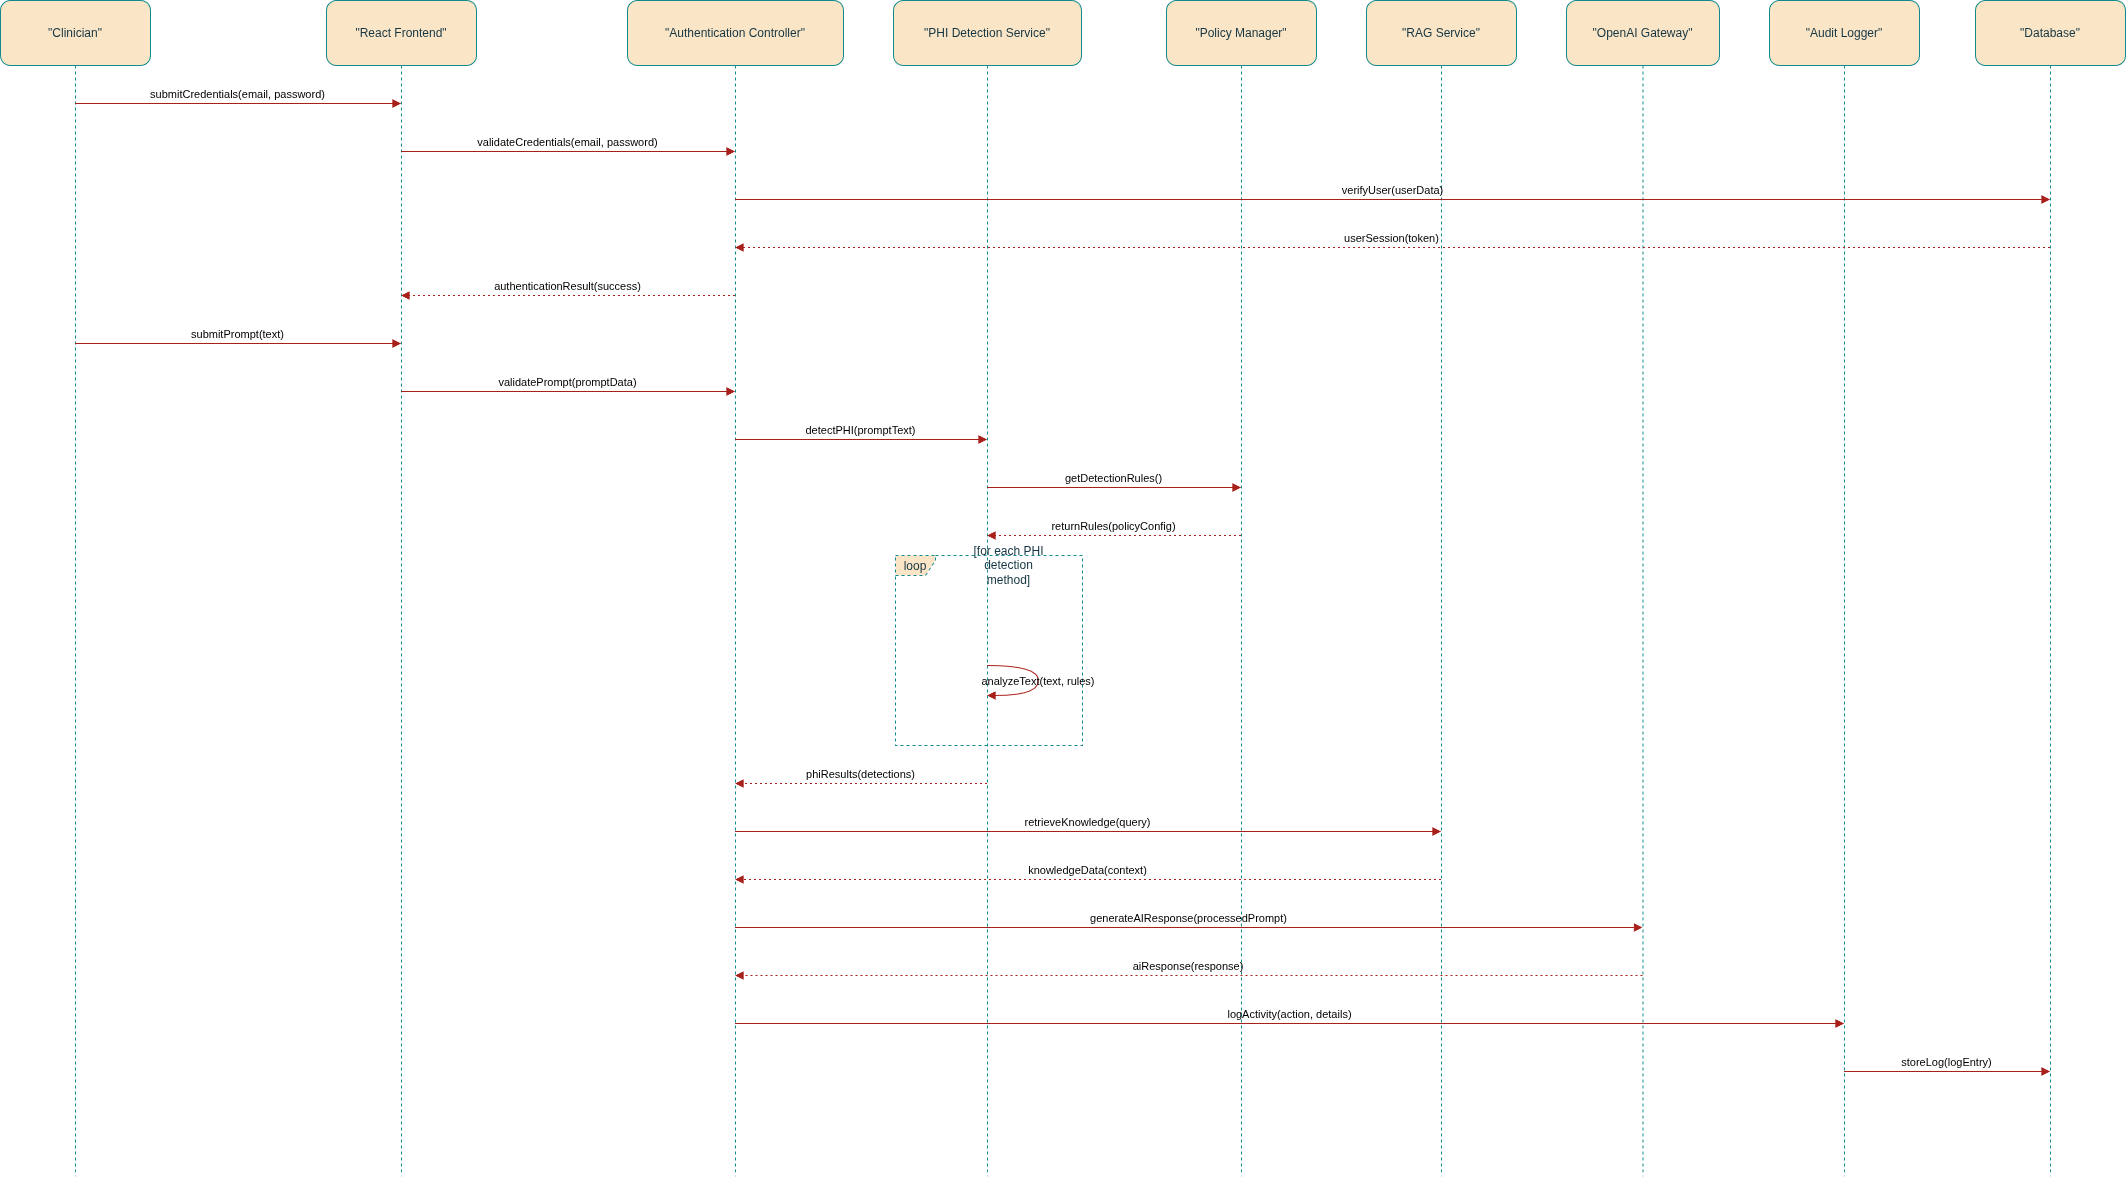

The diagram above was exported from draw.io. Its source (the exported page's mxGraphModel, read from the mxfile embedded in the PNG):
<mxGraphModel dx="1042" dy="498" grid="1" gridSize="10" guides="1" tooltips="1" connect="1" arrows="1" fold="1" page="1" pageScale="1" pageWidth="850" pageHeight="1100" math="0" shadow="0">
  <root>
    <mxCell id="0" />
    <mxCell id="1" parent="0" />
    <mxCell id="2" parent="1" style="shape=umlLifeline;perimeter=lifelinePerimeter;whiteSpace=wrap;container=1;dropTarget=0;collapsible=0;recursiveResize=0;outlineConnect=0;portConstraint=eastwest;newEdgeStyle={&quot;edgeStyle&quot;:&quot;elbowEdgeStyle&quot;,&quot;elbow&quot;:&quot;vertical&quot;,&quot;curved&quot;:0,&quot;rounded&quot;:0};size=65;labelBackgroundColor=none;fillColor=#FAE5C7;strokeColor=#0F8B8D;fontColor=#143642;rounded=1;" value="&quot;Clinician&quot;" vertex="1">
      <mxGeometry height="1176" width="150" as="geometry" />
    </mxCell>
    <mxCell id="3" parent="1" style="shape=umlLifeline;perimeter=lifelinePerimeter;whiteSpace=wrap;container=1;dropTarget=0;collapsible=0;recursiveResize=0;outlineConnect=0;portConstraint=eastwest;newEdgeStyle={&quot;edgeStyle&quot;:&quot;elbowEdgeStyle&quot;,&quot;elbow&quot;:&quot;vertical&quot;,&quot;curved&quot;:0,&quot;rounded&quot;:0};size=65;labelBackgroundColor=none;fillColor=#FAE5C7;strokeColor=#0F8B8D;fontColor=#143642;rounded=1;" value="&quot;React Frontend&quot;" vertex="1">
      <mxGeometry height="1176" width="150" x="326" as="geometry" />
    </mxCell>
    <mxCell id="4" parent="1" style="shape=umlLifeline;perimeter=lifelinePerimeter;whiteSpace=wrap;container=1;dropTarget=0;collapsible=0;recursiveResize=0;outlineConnect=0;portConstraint=eastwest;newEdgeStyle={&quot;edgeStyle&quot;:&quot;elbowEdgeStyle&quot;,&quot;elbow&quot;:&quot;vertical&quot;,&quot;curved&quot;:0,&quot;rounded&quot;:0};size=65;labelBackgroundColor=none;fillColor=#FAE5C7;strokeColor=#0F8B8D;fontColor=#143642;rounded=1;" value="&quot;Authentication Controller&quot;" vertex="1">
      <mxGeometry height="1176" width="216" x="627" as="geometry" />
    </mxCell>
    <mxCell id="5" parent="1" style="shape=umlLifeline;perimeter=lifelinePerimeter;whiteSpace=wrap;container=1;dropTarget=0;collapsible=0;recursiveResize=0;outlineConnect=0;portConstraint=eastwest;newEdgeStyle={&quot;edgeStyle&quot;:&quot;elbowEdgeStyle&quot;,&quot;elbow&quot;:&quot;vertical&quot;,&quot;curved&quot;:0,&quot;rounded&quot;:0};size=65;labelBackgroundColor=none;fillColor=#FAE5C7;strokeColor=#0F8B8D;fontColor=#143642;rounded=1;" value="&quot;PHI Detection Service&quot;" vertex="1">
      <mxGeometry height="1176" width="188" x="893" as="geometry" />
    </mxCell>
    <mxCell id="6" parent="1" style="shape=umlLifeline;perimeter=lifelinePerimeter;whiteSpace=wrap;container=1;dropTarget=0;collapsible=0;recursiveResize=0;outlineConnect=0;portConstraint=eastwest;newEdgeStyle={&quot;edgeStyle&quot;:&quot;elbowEdgeStyle&quot;,&quot;elbow&quot;:&quot;vertical&quot;,&quot;curved&quot;:0,&quot;rounded&quot;:0};size=65;labelBackgroundColor=none;fillColor=#FAE5C7;strokeColor=#0F8B8D;fontColor=#143642;rounded=1;" value="&quot;Policy Manager&quot;" vertex="1">
      <mxGeometry height="1176" width="150" x="1166" as="geometry" />
    </mxCell>
    <mxCell id="7" parent="1" style="shape=umlLifeline;perimeter=lifelinePerimeter;whiteSpace=wrap;container=1;dropTarget=0;collapsible=0;recursiveResize=0;outlineConnect=0;portConstraint=eastwest;newEdgeStyle={&quot;edgeStyle&quot;:&quot;elbowEdgeStyle&quot;,&quot;elbow&quot;:&quot;vertical&quot;,&quot;curved&quot;:0,&quot;rounded&quot;:0};size=65;labelBackgroundColor=none;fillColor=#FAE5C7;strokeColor=#0F8B8D;fontColor=#143642;rounded=1;" value="&quot;RAG Service&quot;" vertex="1">
      <mxGeometry height="1176" width="150" x="1366" as="geometry" />
    </mxCell>
    <mxCell id="8" parent="1" style="shape=umlLifeline;perimeter=lifelinePerimeter;whiteSpace=wrap;container=1;dropTarget=0;collapsible=0;recursiveResize=0;outlineConnect=0;portConstraint=eastwest;newEdgeStyle={&quot;edgeStyle&quot;:&quot;elbowEdgeStyle&quot;,&quot;elbow&quot;:&quot;vertical&quot;,&quot;curved&quot;:0,&quot;rounded&quot;:0};size=65;labelBackgroundColor=none;fillColor=#FAE5C7;strokeColor=#0F8B8D;fontColor=#143642;rounded=1;" value="&quot;OpenAI Gateway&quot;" vertex="1">
      <mxGeometry height="1176" width="153" x="1566" as="geometry" />
    </mxCell>
    <mxCell id="9" parent="1" style="shape=umlLifeline;perimeter=lifelinePerimeter;whiteSpace=wrap;container=1;dropTarget=0;collapsible=0;recursiveResize=0;outlineConnect=0;portConstraint=eastwest;newEdgeStyle={&quot;edgeStyle&quot;:&quot;elbowEdgeStyle&quot;,&quot;elbow&quot;:&quot;vertical&quot;,&quot;curved&quot;:0,&quot;rounded&quot;:0};size=65;labelBackgroundColor=none;fillColor=#FAE5C7;strokeColor=#0F8B8D;fontColor=#143642;rounded=1;" value="&quot;Audit Logger&quot;" vertex="1">
      <mxGeometry height="1176" width="150" x="1769" as="geometry" />
    </mxCell>
    <mxCell id="10" parent="1" style="shape=umlLifeline;perimeter=lifelinePerimeter;whiteSpace=wrap;container=1;dropTarget=0;collapsible=0;recursiveResize=0;outlineConnect=0;portConstraint=eastwest;newEdgeStyle={&quot;edgeStyle&quot;:&quot;elbowEdgeStyle&quot;,&quot;elbow&quot;:&quot;vertical&quot;,&quot;curved&quot;:0,&quot;rounded&quot;:0};size=65;labelBackgroundColor=none;fillColor=#FAE5C7;strokeColor=#0F8B8D;fontColor=#143642;rounded=1;" value="&quot;Database&quot;" vertex="1">
      <mxGeometry height="1176" width="150" x="1975" as="geometry" />
    </mxCell>
    <mxCell id="11" parent="1" style="shape=umlFrame;dashed=1;pointerEvents=0;dropTarget=0;height=20;width=40;labelBackgroundColor=none;fillColor=#FAE5C7;strokeColor=#0F8B8D;fontColor=#143642;rounded=1;" value="loop" vertex="1">
      <mxGeometry height="190" width="187" x="895" y="555" as="geometry" />
    </mxCell>
    <mxCell id="12" parent="11" style="text;strokeColor=none;fillColor=none;align=center;verticalAlign=middle;whiteSpace=wrap;labelBackgroundColor=none;fontColor=#143642;rounded=1;" value="[for each PHI&#10;detection&#10;method]" vertex="1">
      <mxGeometry height="20" width="147" x="40" as="geometry" />
    </mxCell>
    <mxCell id="13" edge="1" parent="1" source="2" style="verticalAlign=bottom;edgeStyle=elbowEdgeStyle;elbow=vertical;curved=0;rounded=1;endArrow=block;labelBackgroundColor=none;fontColor=default;strokeColor=#A8201A;" target="3" value="submitCredentials(email, password)">
      <mxGeometry relative="1" as="geometry">
        <Array as="points">
          <mxPoint x="247" y="103" />
        </Array>
      </mxGeometry>
    </mxCell>
    <mxCell id="14" edge="1" parent="1" source="3" style="verticalAlign=bottom;edgeStyle=elbowEdgeStyle;elbow=vertical;curved=0;rounded=1;endArrow=block;labelBackgroundColor=none;fontColor=default;strokeColor=#A8201A;" target="4" value="validateCredentials(email, password)">
      <mxGeometry relative="1" as="geometry">
        <Array as="points">
          <mxPoint x="577" y="151" />
        </Array>
      </mxGeometry>
    </mxCell>
    <mxCell id="15" edge="1" parent="1" source="4" style="verticalAlign=bottom;edgeStyle=elbowEdgeStyle;elbow=vertical;curved=0;rounded=1;endArrow=block;labelBackgroundColor=none;fontColor=default;strokeColor=#A8201A;" target="10" value="verifyUser(userData)">
      <mxGeometry relative="1" as="geometry">
        <Array as="points">
          <mxPoint x="1401" y="199" />
        </Array>
      </mxGeometry>
    </mxCell>
    <mxCell id="16" edge="1" parent="1" source="10" style="verticalAlign=bottom;edgeStyle=elbowEdgeStyle;elbow=vertical;curved=0;rounded=1;dashed=1;dashPattern=2 3;endArrow=block;labelBackgroundColor=none;fontColor=default;strokeColor=#A8201A;" target="4" value="userSession(token)">
      <mxGeometry relative="1" as="geometry">
        <Array as="points">
          <mxPoint x="1404" y="247" />
        </Array>
      </mxGeometry>
    </mxCell>
    <mxCell id="17" edge="1" parent="1" source="4" style="verticalAlign=bottom;edgeStyle=elbowEdgeStyle;elbow=vertical;curved=0;rounded=1;dashed=1;dashPattern=2 3;endArrow=block;labelBackgroundColor=none;fontColor=default;strokeColor=#A8201A;" target="3" value="authenticationResult(success)">
      <mxGeometry relative="1" as="geometry">
        <Array as="points">
          <mxPoint x="580" y="295" />
        </Array>
      </mxGeometry>
    </mxCell>
    <mxCell id="18" edge="1" parent="1" source="2" style="verticalAlign=bottom;edgeStyle=elbowEdgeStyle;elbow=vertical;curved=0;rounded=1;endArrow=block;labelBackgroundColor=none;fontColor=default;strokeColor=#A8201A;" target="3" value="submitPrompt(text)">
      <mxGeometry relative="1" as="geometry">
        <Array as="points">
          <mxPoint x="247" y="343" />
        </Array>
      </mxGeometry>
    </mxCell>
    <mxCell id="19" edge="1" parent="1" source="3" style="verticalAlign=bottom;edgeStyle=elbowEdgeStyle;elbow=vertical;curved=0;rounded=1;endArrow=block;labelBackgroundColor=none;fontColor=default;strokeColor=#A8201A;" target="4" value="validatePrompt(promptData)">
      <mxGeometry relative="1" as="geometry">
        <Array as="points">
          <mxPoint x="577" y="391" />
        </Array>
      </mxGeometry>
    </mxCell>
    <mxCell id="20" edge="1" parent="1" source="4" style="verticalAlign=bottom;edgeStyle=elbowEdgeStyle;elbow=vertical;curved=0;rounded=1;endArrow=block;labelBackgroundColor=none;fontColor=default;strokeColor=#A8201A;" target="5" value="detectPHI(promptText)">
      <mxGeometry relative="1" as="geometry">
        <Array as="points">
          <mxPoint x="870" y="439" />
        </Array>
      </mxGeometry>
    </mxCell>
    <mxCell id="21" edge="1" parent="1" source="5" style="verticalAlign=bottom;edgeStyle=elbowEdgeStyle;elbow=vertical;curved=0;rounded=1;endArrow=block;labelBackgroundColor=none;fontColor=default;strokeColor=#A8201A;" target="6" value="getDetectionRules()">
      <mxGeometry relative="1" as="geometry">
        <Array as="points">
          <mxPoint x="1123" y="487" />
        </Array>
      </mxGeometry>
    </mxCell>
    <mxCell id="22" edge="1" parent="1" source="6" style="verticalAlign=bottom;edgeStyle=elbowEdgeStyle;elbow=vertical;curved=0;rounded=1;dashed=1;dashPattern=2 3;endArrow=block;labelBackgroundColor=none;fontColor=default;strokeColor=#A8201A;" target="5" value="returnRules(policyConfig)">
      <mxGeometry relative="1" as="geometry">
        <Array as="points">
          <mxPoint x="1126" y="535" />
        </Array>
      </mxGeometry>
    </mxCell>
    <mxCell id="23" edge="1" parent="1" source="5" style="curved=1;endArrow=block;labelBackgroundColor=none;fontColor=default;strokeColor=#A8201A;" target="5" value="analyzeText(text, rules)">
      <mxGeometry relative="1" as="geometry">
        <Array as="points">
          <mxPoint x="1038" y="665" />
          <mxPoint x="1038" y="695" />
        </Array>
      </mxGeometry>
    </mxCell>
    <mxCell id="24" edge="1" parent="1" source="5" style="verticalAlign=bottom;edgeStyle=elbowEdgeStyle;elbow=vertical;curved=0;rounded=1;dashed=1;dashPattern=2 3;endArrow=block;labelBackgroundColor=none;fontColor=default;strokeColor=#A8201A;" target="4" value="phiResults(detections)">
      <mxGeometry relative="1" as="geometry">
        <Array as="points">
          <mxPoint x="873" y="783" />
        </Array>
      </mxGeometry>
    </mxCell>
    <mxCell id="25" edge="1" parent="1" source="4" style="verticalAlign=bottom;edgeStyle=elbowEdgeStyle;elbow=vertical;curved=0;rounded=1;endArrow=block;labelBackgroundColor=none;fontColor=default;strokeColor=#A8201A;" target="7" value="retrieveKnowledge(query)">
      <mxGeometry relative="1" as="geometry">
        <Array as="points">
          <mxPoint x="1097" y="831" />
        </Array>
      </mxGeometry>
    </mxCell>
    <mxCell id="26" edge="1" parent="1" source="7" style="verticalAlign=bottom;edgeStyle=elbowEdgeStyle;elbow=vertical;curved=0;rounded=1;dashed=1;dashPattern=2 3;endArrow=block;labelBackgroundColor=none;fontColor=default;strokeColor=#A8201A;" target="4" value="knowledgeData(context)">
      <mxGeometry relative="1" as="geometry">
        <Array as="points">
          <mxPoint x="1100" y="879" />
        </Array>
      </mxGeometry>
    </mxCell>
    <mxCell id="27" edge="1" parent="1" source="4" style="verticalAlign=bottom;edgeStyle=elbowEdgeStyle;elbow=vertical;curved=0;rounded=1;endArrow=block;labelBackgroundColor=none;fontColor=default;strokeColor=#A8201A;" target="8" value="generateAIResponse(processedPrompt)">
      <mxGeometry relative="1" as="geometry">
        <Array as="points">
          <mxPoint x="1197" y="927" />
        </Array>
      </mxGeometry>
    </mxCell>
    <mxCell id="28" edge="1" parent="1" source="8" style="verticalAlign=bottom;edgeStyle=elbowEdgeStyle;elbow=vertical;curved=0;rounded=1;dashed=1;dashPattern=2 3;endArrow=block;labelBackgroundColor=none;fontColor=default;strokeColor=#A8201A;" target="4" value="aiResponse(response)">
      <mxGeometry relative="1" as="geometry">
        <Array as="points">
          <mxPoint x="1200" y="975" />
        </Array>
      </mxGeometry>
    </mxCell>
    <mxCell id="29" edge="1" parent="1" source="4" style="verticalAlign=bottom;edgeStyle=elbowEdgeStyle;elbow=vertical;curved=0;rounded=1;endArrow=block;labelBackgroundColor=none;fontColor=default;strokeColor=#A8201A;" target="9" value="logActivity(action, details)">
      <mxGeometry relative="1" as="geometry">
        <Array as="points">
          <mxPoint x="1298" y="1023" />
        </Array>
      </mxGeometry>
    </mxCell>
    <mxCell id="30" edge="1" parent="1" source="9" style="verticalAlign=bottom;edgeStyle=elbowEdgeStyle;elbow=vertical;curved=0;rounded=1;endArrow=block;labelBackgroundColor=none;fontColor=default;strokeColor=#A8201A;" target="10" value="storeLog(logEntry)">
      <mxGeometry relative="1" as="geometry">
        <Array as="points">
          <mxPoint x="1956" y="1071" />
        </Array>
      </mxGeometry>
    </mxCell>
  </root>
</mxGraphModel>